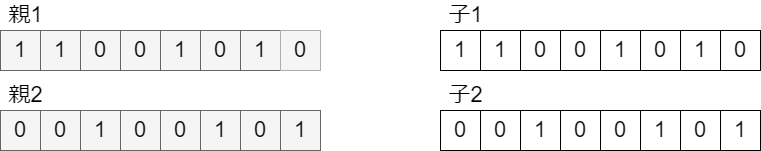

The diagram above was exported from draw.io. Its source (the exported page's mxGraphModel, read from the mxfile embedded in the PNG):
<mxGraphModel dx="1374" dy="782" grid="1" gridSize="10" guides="0" tooltips="1" connect="1" arrows="1" fold="1" page="1" pageScale="1" pageWidth="583" pageHeight="827" math="0" shadow="0">
  <root>
    <mxCell id="0" />
    <mxCell id="1" parent="0" />
    <mxCell id="32" value="" style="shape=table;startSize=0;container=1;collapsible=0;childLayout=tableLayout;rounded=0;strokeColor=#666666;fillColor=#f5f5f5;fontColor=#000000;" vertex="1" parent="1">
      <mxGeometry x="80" y="320" width="320" height="40" as="geometry" />
    </mxCell>
    <mxCell id="33" value="" style="shape=partialRectangle;collapsible=0;dropTarget=0;pointerEvents=0;fillColor=none;top=0;left=0;bottom=0;right=0;points=[[0,0.5],[1,0.5]];portConstraint=eastwest;fontColor=#000000;" vertex="1" parent="32">
      <mxGeometry width="320" height="40" as="geometry" />
    </mxCell>
    <mxCell id="34" value="&lt;font style=&quot;font-size: 22px&quot;&gt;1&lt;/font&gt;" style="shape=partialRectangle;html=1;whiteSpace=wrap;connectable=0;overflow=hidden;fillColor=none;top=0;left=0;bottom=0;right=0;pointerEvents=1;fontColor=#000000;" vertex="1" parent="33">
      <mxGeometry width="40" height="40" as="geometry">
        <mxRectangle width="40" height="40" as="alternateBounds" />
      </mxGeometry>
    </mxCell>
    <mxCell id="35" value="&lt;span style=&quot;font-size: 22px&quot;&gt;1&lt;/span&gt;" style="shape=partialRectangle;html=1;whiteSpace=wrap;connectable=0;overflow=hidden;fillColor=none;top=0;left=0;bottom=0;right=0;pointerEvents=1;fontColor=#000000;" vertex="1" parent="33">
      <mxGeometry x="40" width="40" height="40" as="geometry">
        <mxRectangle width="40" height="40" as="alternateBounds" />
      </mxGeometry>
    </mxCell>
    <mxCell id="36" value="&lt;font style=&quot;font-size: 22px&quot;&gt;0&lt;/font&gt;" style="shape=partialRectangle;html=1;whiteSpace=wrap;connectable=0;overflow=hidden;fillColor=none;top=0;left=0;bottom=0;right=0;pointerEvents=1;fontColor=#000000;" vertex="1" parent="33">
      <mxGeometry x="80" width="40" height="40" as="geometry">
        <mxRectangle width="40" height="40" as="alternateBounds" />
      </mxGeometry>
    </mxCell>
    <mxCell id="37" value="&lt;span style=&quot;font-size: 22px&quot;&gt;0&lt;/span&gt;" style="shape=partialRectangle;html=1;whiteSpace=wrap;connectable=0;overflow=hidden;fillColor=none;top=0;left=0;bottom=0;right=0;pointerEvents=1;fontColor=#000000;" vertex="1" parent="33">
      <mxGeometry x="120" width="40" height="40" as="geometry">
        <mxRectangle width="40" height="40" as="alternateBounds" />
      </mxGeometry>
    </mxCell>
    <mxCell id="38" value="&lt;span style=&quot;font-size: 22px&quot;&gt;1&lt;/span&gt;" style="shape=partialRectangle;html=1;whiteSpace=wrap;connectable=0;overflow=hidden;fillColor=none;top=0;left=0;bottom=0;right=0;pointerEvents=1;fontColor=#000000;" vertex="1" parent="33">
      <mxGeometry x="160" width="40" height="40" as="geometry">
        <mxRectangle width="40" height="40" as="alternateBounds" />
      </mxGeometry>
    </mxCell>
    <mxCell id="39" value="&lt;span style=&quot;font-size: 22px&quot;&gt;0&lt;/span&gt;" style="shape=partialRectangle;html=1;whiteSpace=wrap;connectable=0;overflow=hidden;fillColor=none;top=0;left=0;bottom=0;right=0;pointerEvents=1;fontColor=#000000;" vertex="1" parent="33">
      <mxGeometry x="200" width="40" height="40" as="geometry">
        <mxRectangle width="40" height="40" as="alternateBounds" />
      </mxGeometry>
    </mxCell>
    <mxCell id="40" value="&lt;span style=&quot;font-size: 22px&quot;&gt;1&lt;/span&gt;" style="shape=partialRectangle;html=1;whiteSpace=wrap;connectable=0;overflow=hidden;fillColor=none;top=0;left=0;bottom=0;right=0;pointerEvents=1;fontColor=#000000;" vertex="1" parent="33">
      <mxGeometry x="240" width="40" height="40" as="geometry">
        <mxRectangle width="40" height="40" as="alternateBounds" />
      </mxGeometry>
    </mxCell>
    <mxCell id="41" value="&lt;span style=&quot;font-size: 22px&quot;&gt;0&lt;/span&gt;" style="shape=partialRectangle;html=1;whiteSpace=wrap;connectable=0;overflow=hidden;fillColor=#f5f5f5;top=0;left=0;bottom=0;right=0;pointerEvents=1;fontColor=#000000;strokeColor=#666666;" vertex="1" parent="33">
      <mxGeometry x="280" width="40" height="40" as="geometry">
        <mxRectangle width="40" height="40" as="alternateBounds" />
      </mxGeometry>
    </mxCell>
    <mxCell id="42" value="" style="shape=table;startSize=0;container=1;collapsible=0;childLayout=tableLayout;fontColor=#000000;strokeColor=#666666;fillColor=#f5f5f5;" vertex="1" parent="1">
      <mxGeometry x="80" y="400" width="320" height="40" as="geometry" />
    </mxCell>
    <mxCell id="43" value="" style="shape=partialRectangle;collapsible=0;dropTarget=0;pointerEvents=0;fillColor=none;top=0;left=0;bottom=0;right=0;points=[[0,0.5],[1,0.5]];portConstraint=eastwest;fontColor=#000000;" vertex="1" parent="42">
      <mxGeometry width="320" height="40" as="geometry" />
    </mxCell>
    <mxCell id="44" value="&lt;span style=&quot;font-size: 22px&quot;&gt;0&lt;/span&gt;" style="shape=partialRectangle;html=1;whiteSpace=wrap;connectable=0;overflow=hidden;fillColor=none;top=0;left=0;bottom=0;right=0;pointerEvents=1;fontColor=#000000;" vertex="1" parent="43">
      <mxGeometry width="40" height="40" as="geometry">
        <mxRectangle width="40" height="40" as="alternateBounds" />
      </mxGeometry>
    </mxCell>
    <mxCell id="45" value="&lt;span style=&quot;font-size: 22px&quot;&gt;0&lt;/span&gt;" style="shape=partialRectangle;html=1;whiteSpace=wrap;connectable=0;overflow=hidden;fillColor=none;top=0;left=0;bottom=0;right=0;pointerEvents=1;fontColor=#000000;" vertex="1" parent="43">
      <mxGeometry x="40" width="40" height="40" as="geometry">
        <mxRectangle width="40" height="40" as="alternateBounds" />
      </mxGeometry>
    </mxCell>
    <mxCell id="46" value="&lt;span style=&quot;font-size: 22px&quot;&gt;1&lt;/span&gt;" style="shape=partialRectangle;html=1;whiteSpace=wrap;connectable=0;overflow=hidden;fillColor=none;top=0;left=0;bottom=0;right=0;pointerEvents=1;fontColor=#000000;" vertex="1" parent="43">
      <mxGeometry x="80" width="40" height="40" as="geometry">
        <mxRectangle width="40" height="40" as="alternateBounds" />
      </mxGeometry>
    </mxCell>
    <mxCell id="47" value="&lt;span style=&quot;font-size: 22px&quot;&gt;0&lt;/span&gt;" style="shape=partialRectangle;html=1;whiteSpace=wrap;connectable=0;overflow=hidden;fillColor=none;top=0;left=0;bottom=0;right=0;pointerEvents=1;fontColor=#000000;" vertex="1" parent="43">
      <mxGeometry x="120" width="40" height="40" as="geometry">
        <mxRectangle width="40" height="40" as="alternateBounds" />
      </mxGeometry>
    </mxCell>
    <mxCell id="48" value="&lt;span style=&quot;font-size: 22px&quot;&gt;0&lt;/span&gt;" style="shape=partialRectangle;html=1;whiteSpace=wrap;connectable=0;overflow=hidden;fillColor=none;top=0;left=0;bottom=0;right=0;pointerEvents=1;fontColor=#000000;" vertex="1" parent="43">
      <mxGeometry x="160" width="40" height="40" as="geometry">
        <mxRectangle width="40" height="40" as="alternateBounds" />
      </mxGeometry>
    </mxCell>
    <mxCell id="49" value="&lt;span style=&quot;font-size: 22px&quot;&gt;1&lt;/span&gt;" style="shape=partialRectangle;html=1;whiteSpace=wrap;connectable=0;overflow=hidden;fillColor=none;top=0;left=0;bottom=0;right=0;pointerEvents=1;fontColor=#000000;" vertex="1" parent="43">
      <mxGeometry x="200" width="40" height="40" as="geometry">
        <mxRectangle width="40" height="40" as="alternateBounds" />
      </mxGeometry>
    </mxCell>
    <mxCell id="50" value="&lt;span style=&quot;font-size: 22px&quot;&gt;0&lt;/span&gt;" style="shape=partialRectangle;html=1;whiteSpace=wrap;connectable=0;overflow=hidden;fillColor=none;top=0;left=0;bottom=0;right=0;pointerEvents=1;fontColor=#000000;" vertex="1" parent="43">
      <mxGeometry x="240" width="40" height="40" as="geometry">
        <mxRectangle width="40" height="40" as="alternateBounds" />
      </mxGeometry>
    </mxCell>
    <mxCell id="51" value="&lt;span style=&quot;font-size: 22px&quot;&gt;1&lt;/span&gt;" style="shape=partialRectangle;html=1;whiteSpace=wrap;connectable=0;overflow=hidden;fillColor=none;top=0;left=0;bottom=0;right=0;pointerEvents=1;fontColor=#000000;" vertex="1" parent="43">
      <mxGeometry x="280" width="40" height="40" as="geometry">
        <mxRectangle width="40" height="40" as="alternateBounds" />
      </mxGeometry>
    </mxCell>
    <mxCell id="314" value="" style="shape=table;startSize=0;container=1;collapsible=0;childLayout=tableLayout;" vertex="1" parent="1">
      <mxGeometry x="520" y="320" width="320" height="40" as="geometry" />
    </mxCell>
    <mxCell id="315" value="" style="shape=partialRectangle;collapsible=0;dropTarget=0;pointerEvents=0;fillColor=none;top=0;left=0;bottom=0;right=0;points=[[0,0.5],[1,0.5]];portConstraint=eastwest;" vertex="1" parent="314">
      <mxGeometry width="320" height="40" as="geometry" />
    </mxCell>
    <mxCell id="316" value="&lt;font style=&quot;font-size: 22px&quot;&gt;1&lt;/font&gt;" style="shape=partialRectangle;html=1;whiteSpace=wrap;connectable=0;overflow=hidden;fillColor=none;top=0;left=0;bottom=0;right=0;pointerEvents=1;" vertex="1" parent="315">
      <mxGeometry width="40" height="40" as="geometry">
        <mxRectangle width="40" height="40" as="alternateBounds" />
      </mxGeometry>
    </mxCell>
    <mxCell id="317" value="&lt;span style=&quot;font-size: 22px&quot;&gt;1&lt;/span&gt;" style="shape=partialRectangle;html=1;whiteSpace=wrap;connectable=0;overflow=hidden;fillColor=none;top=0;left=0;bottom=0;right=0;pointerEvents=1;" vertex="1" parent="315">
      <mxGeometry x="40" width="40" height="40" as="geometry">
        <mxRectangle width="40" height="40" as="alternateBounds" />
      </mxGeometry>
    </mxCell>
    <mxCell id="318" value="&lt;font style=&quot;font-size: 22px&quot;&gt;0&lt;/font&gt;" style="shape=partialRectangle;html=1;whiteSpace=wrap;connectable=0;overflow=hidden;fillColor=none;top=0;left=0;bottom=0;right=0;pointerEvents=1;" vertex="1" parent="315">
      <mxGeometry x="80" width="40" height="40" as="geometry">
        <mxRectangle width="40" height="40" as="alternateBounds" />
      </mxGeometry>
    </mxCell>
    <mxCell id="319" value="&lt;span style=&quot;font-size: 22px&quot;&gt;0&lt;/span&gt;" style="shape=partialRectangle;html=1;whiteSpace=wrap;connectable=0;overflow=hidden;fillColor=none;top=0;left=0;bottom=0;right=0;pointerEvents=1;" vertex="1" parent="315">
      <mxGeometry x="120" width="40" height="40" as="geometry">
        <mxRectangle width="40" height="40" as="alternateBounds" />
      </mxGeometry>
    </mxCell>
    <mxCell id="320" value="&lt;span style=&quot;font-size: 22px&quot;&gt;1&lt;/span&gt;" style="shape=partialRectangle;html=1;whiteSpace=wrap;connectable=0;overflow=hidden;fillColor=none;top=0;left=0;bottom=0;right=0;pointerEvents=1;" vertex="1" parent="315">
      <mxGeometry x="160" width="40" height="40" as="geometry">
        <mxRectangle width="40" height="40" as="alternateBounds" />
      </mxGeometry>
    </mxCell>
    <mxCell id="321" value="&lt;span style=&quot;font-size: 22px&quot;&gt;0&lt;/span&gt;" style="shape=partialRectangle;html=1;whiteSpace=wrap;connectable=0;overflow=hidden;fillColor=none;top=0;left=0;bottom=0;right=0;pointerEvents=1;" vertex="1" parent="315">
      <mxGeometry x="200" width="40" height="40" as="geometry">
        <mxRectangle width="40" height="40" as="alternateBounds" />
      </mxGeometry>
    </mxCell>
    <mxCell id="322" value="&lt;span style=&quot;font-size: 22px&quot;&gt;1&lt;/span&gt;" style="shape=partialRectangle;html=1;whiteSpace=wrap;connectable=0;overflow=hidden;fillColor=none;top=0;left=0;bottom=0;right=0;pointerEvents=1;" vertex="1" parent="315">
      <mxGeometry x="240" width="40" height="40" as="geometry">
        <mxRectangle width="40" height="40" as="alternateBounds" />
      </mxGeometry>
    </mxCell>
    <mxCell id="323" value="&lt;span style=&quot;font-size: 22px&quot;&gt;0&lt;/span&gt;" style="shape=partialRectangle;html=1;whiteSpace=wrap;connectable=0;overflow=hidden;fillColor=none;top=0;left=0;bottom=0;right=0;pointerEvents=1;" vertex="1" parent="315">
      <mxGeometry x="280" width="40" height="40" as="geometry">
        <mxRectangle width="40" height="40" as="alternateBounds" />
      </mxGeometry>
    </mxCell>
    <mxCell id="324" value="" style="shape=table;startSize=0;container=1;collapsible=0;childLayout=tableLayout;" vertex="1" parent="1">
      <mxGeometry x="520" y="400" width="320" height="40" as="geometry" />
    </mxCell>
    <mxCell id="325" value="" style="shape=partialRectangle;collapsible=0;dropTarget=0;pointerEvents=0;fillColor=none;top=0;left=0;bottom=0;right=0;points=[[0,0.5],[1,0.5]];portConstraint=eastwest;" vertex="1" parent="324">
      <mxGeometry width="320" height="40" as="geometry" />
    </mxCell>
    <mxCell id="326" value="&lt;span style=&quot;font-size: 22px&quot;&gt;0&lt;/span&gt;" style="shape=partialRectangle;html=1;whiteSpace=wrap;connectable=0;overflow=hidden;fillColor=none;top=0;left=0;bottom=0;right=0;pointerEvents=1;" vertex="1" parent="325">
      <mxGeometry width="40" height="40" as="geometry">
        <mxRectangle width="40" height="40" as="alternateBounds" />
      </mxGeometry>
    </mxCell>
    <mxCell id="327" value="&lt;span style=&quot;font-size: 22px&quot;&gt;0&lt;/span&gt;" style="shape=partialRectangle;html=1;whiteSpace=wrap;connectable=0;overflow=hidden;fillColor=none;top=0;left=0;bottom=0;right=0;pointerEvents=1;" vertex="1" parent="325">
      <mxGeometry x="40" width="40" height="40" as="geometry">
        <mxRectangle width="40" height="40" as="alternateBounds" />
      </mxGeometry>
    </mxCell>
    <mxCell id="328" value="&lt;span style=&quot;font-size: 22px&quot;&gt;1&lt;/span&gt;" style="shape=partialRectangle;html=1;whiteSpace=wrap;connectable=0;overflow=hidden;fillColor=none;top=0;left=0;bottom=0;right=0;pointerEvents=1;" vertex="1" parent="325">
      <mxGeometry x="80" width="40" height="40" as="geometry">
        <mxRectangle width="40" height="40" as="alternateBounds" />
      </mxGeometry>
    </mxCell>
    <mxCell id="329" value="&lt;span style=&quot;font-size: 22px&quot;&gt;0&lt;/span&gt;" style="shape=partialRectangle;html=1;whiteSpace=wrap;connectable=0;overflow=hidden;fillColor=none;top=0;left=0;bottom=0;right=0;pointerEvents=1;" vertex="1" parent="325">
      <mxGeometry x="120" width="40" height="40" as="geometry">
        <mxRectangle width="40" height="40" as="alternateBounds" />
      </mxGeometry>
    </mxCell>
    <mxCell id="330" value="&lt;span style=&quot;font-size: 22px&quot;&gt;0&lt;/span&gt;" style="shape=partialRectangle;html=1;whiteSpace=wrap;connectable=0;overflow=hidden;fillColor=none;top=0;left=0;bottom=0;right=0;pointerEvents=1;" vertex="1" parent="325">
      <mxGeometry x="160" width="40" height="40" as="geometry">
        <mxRectangle width="40" height="40" as="alternateBounds" />
      </mxGeometry>
    </mxCell>
    <mxCell id="331" value="&lt;span style=&quot;font-size: 22px&quot;&gt;1&lt;/span&gt;" style="shape=partialRectangle;html=1;whiteSpace=wrap;connectable=0;overflow=hidden;fillColor=none;top=0;left=0;bottom=0;right=0;pointerEvents=1;" vertex="1" parent="325">
      <mxGeometry x="200" width="40" height="40" as="geometry">
        <mxRectangle width="40" height="40" as="alternateBounds" />
      </mxGeometry>
    </mxCell>
    <mxCell id="332" value="&lt;span style=&quot;font-size: 22px&quot;&gt;0&lt;/span&gt;" style="shape=partialRectangle;html=1;whiteSpace=wrap;connectable=0;overflow=hidden;fillColor=none;top=0;left=0;bottom=0;right=0;pointerEvents=1;" vertex="1" parent="325">
      <mxGeometry x="240" width="40" height="40" as="geometry">
        <mxRectangle width="40" height="40" as="alternateBounds" />
      </mxGeometry>
    </mxCell>
    <mxCell id="333" value="&lt;span style=&quot;font-size: 22px&quot;&gt;1&lt;/span&gt;" style="shape=partialRectangle;html=1;whiteSpace=wrap;connectable=0;overflow=hidden;fillColor=none;top=0;left=0;bottom=0;right=0;pointerEvents=1;" vertex="1" parent="325">
      <mxGeometry x="280" width="40" height="40" as="geometry">
        <mxRectangle width="40" height="40" as="alternateBounds" />
      </mxGeometry>
    </mxCell>
    <mxCell id="334" value="親1" style="text;html=1;align=center;verticalAlign=middle;resizable=0;points=[];autosize=1;strokeColor=none;fillColor=none;fontSize=22;fontColor=#000000;" vertex="1" parent="1">
      <mxGeometry x="80" y="290" width="50" height="30" as="geometry" />
    </mxCell>
    <mxCell id="335" value="親2" style="text;html=1;align=center;verticalAlign=middle;resizable=0;points=[];autosize=1;strokeColor=none;fillColor=none;fontSize=22;fontColor=#000000;" vertex="1" parent="1">
      <mxGeometry x="80" y="370" width="50" height="30" as="geometry" />
    </mxCell>
    <mxCell id="336" value="子1" style="text;html=1;align=center;verticalAlign=middle;resizable=0;points=[];autosize=1;strokeColor=none;fillColor=none;fontSize=22;" vertex="1" parent="1">
      <mxGeometry x="520" y="290" width="50" height="30" as="geometry" />
    </mxCell>
    <mxCell id="337" value="子2" style="text;html=1;align=center;verticalAlign=middle;resizable=0;points=[];autosize=1;strokeColor=none;fillColor=none;fontSize=22;" vertex="1" parent="1">
      <mxGeometry x="520" y="370" width="50" height="30" as="geometry" />
    </mxCell>
  </root>
</mxGraphModel>